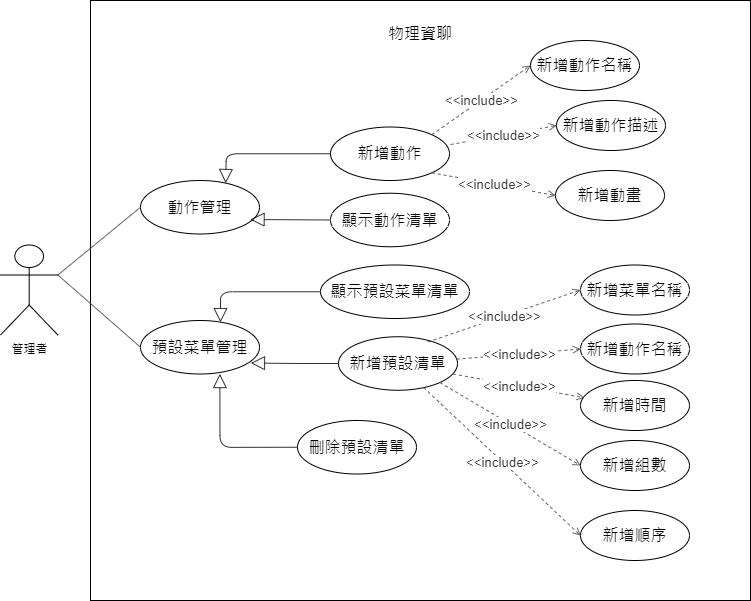

The diagram above was exported from draw.io. Its source (the exported page's mxGraphModel, read from the mxfile embedded in the PNG):
<mxGraphModel dx="1400" dy="755" grid="1" gridSize="10" guides="1" tooltips="1" connect="1" arrows="1" fold="1" page="1" pageScale="1" pageWidth="827" pageHeight="1169" math="0" shadow="0">
  <root>
    <mxCell id="0" />
    <mxCell id="1" parent="0" />
    <mxCell id="1bTlyGjdELlM87yG4-bF-1" value="" style="rounded=0;whiteSpace=wrap;html=1;fillColor=none;" vertex="1" parent="1">
      <mxGeometry x="620" y="420" width="660" height="600" as="geometry" />
    </mxCell>
    <mxCell id="1bTlyGjdELlM87yG4-bF-5" value="" style="html=1;jettySize=18;whiteSpace=wrap;fontSize=13;strokeColor=#3a414a;strokeOpacity=100;dashed=1;fixDash=1;strokeWidth=0.8;rounded=0;startArrow=none;endArrow=open;exitX=1;exitY=0.5;entryX=0;entryY=0.5;lucidId=-reSunF3wMV1;exitDx=0;exitDy=0;entryDx=0;entryDy=0;" edge="1" parent="1" target="1bTlyGjdELlM87yG4-bF-4">
      <mxGeometry width="100" height="100" relative="1" as="geometry">
        <Array as="points" />
        <mxPoint x="758.9999999999918" y="408.7550000000001" as="sourcePoint" />
        <mxPoint x="894.6400000000001" y="321.5" as="targetPoint" />
      </mxGeometry>
    </mxCell>
    <mxCell id="1bTlyGjdELlM87yG4-bF-8" value="" style="html=1;jettySize=18;whiteSpace=wrap;fontSize=13;strokeColor=#3a414a;strokeOpacity=100;dashed=1;fixDash=1;strokeWidth=0.8;rounded=0;startArrow=none;endArrow=open;exitX=1;exitY=0.5;entryX=0;entryY=0.5;lucidId=FxfSpZ4twbPD;exitDx=0;exitDy=0;entryDx=0;entryDy=0;" edge="1" parent="1" target="1bTlyGjdELlM87yG4-bF-7">
      <mxGeometry width="100" height="100" relative="1" as="geometry">
        <Array as="points" />
        <mxPoint x="969.0000000000045" y="409.7550000000001" as="sourcePoint" />
        <mxPoint x="1134.6399999999999" y="321.5" as="targetPoint" />
      </mxGeometry>
    </mxCell>
    <mxCell id="1bTlyGjdELlM87yG4-bF-11" value="" style="html=1;jettySize=18;whiteSpace=wrap;fontSize=13;strokeColor=#3a414a;strokeOpacity=100;dashed=1;fixDash=1;strokeWidth=0.8;rounded=0;startArrow=none;endArrow=open;exitX=1;exitY=0;entryX=0;entryY=0.5;lucidId=pyfS0Ufbdprq;exitDx=0;exitDy=0;entryDx=0;entryDy=0;" edge="1" parent="1" target="1bTlyGjdELlM87yG4-bF-10">
      <mxGeometry width="100" height="100" relative="1" as="geometry">
        <Array as="points" />
        <mxPoint x="1179.2477096793427" y="389.35646858981977" as="sourcePoint" />
        <mxPoint x="1374.6399999999999" y="254.5" as="targetPoint" />
      </mxGeometry>
    </mxCell>
    <mxCell id="1bTlyGjdELlM87yG4-bF-71" value="" style="html=1;jettySize=18;whiteSpace=wrap;fontSize=13;strokeColor=#3a414a;strokeOpacity=100;strokeWidth=0.8;rounded=0;startArrow=none;endArrow=none;exitX=1;exitY=0.3333333333333333;exitPerimeter=0;lucidId=-weS41BwdroP;exitDx=0;exitDy=0;entryX=0;entryY=0.5;entryDx=0;entryDy=0;" edge="1" parent="1" source="1bTlyGjdELlM87yG4-bF-75" target="1bTlyGjdELlM87yG4-bF-98">
      <mxGeometry width="100" height="100" relative="1" as="geometry">
        <Array as="points" />
        <mxPoint x="475" y="324.0100000000001" as="sourcePoint" />
        <mxPoint x="630" y="580" as="targetPoint" />
      </mxGeometry>
    </mxCell>
    <mxCell id="1bTlyGjdELlM87yG4-bF-73" value="" style="html=1;jettySize=18;whiteSpace=wrap;fontSize=13;strokeColor=#3a414a;strokeOpacity=100;strokeWidth=0.8;rounded=0;startArrow=none;endArrow=none;entryX=0;entryY=0.5;lucidId=h2eSVIKwpkiy;entryDx=0;entryDy=0;exitX=1;exitY=0.3333333333333333;exitDx=0;exitDy=0;exitPerimeter=0;" edge="1" parent="1" source="1bTlyGjdELlM87yG4-bF-75" target="1bTlyGjdELlM87yG4-bF-99">
      <mxGeometry width="100" height="100" relative="1" as="geometry">
        <Array as="points" />
        <mxPoint x="540" y="330" as="sourcePoint" />
        <mxPoint x="641.0000000000016" y="783" as="targetPoint" />
      </mxGeometry>
    </mxCell>
    <mxCell id="1bTlyGjdELlM87yG4-bF-75" value="管理者" style="shape=umlActor;verticalLabelPosition=bottom;verticalAlign=top;html=1;outlineConnect=0;" vertex="1" parent="1">
      <mxGeometry x="530" y="664.5" width="57.37" height="90" as="geometry" />
    </mxCell>
    <mxCell id="1bTlyGjdELlM87yG4-bF-85" value="" style="html=1;jettySize=18;whiteSpace=wrap;fontSize=13;strokeColor=#3a414a;strokeOpacity=100;dashed=1;fixDash=1;strokeWidth=0.8;rounded=0;startArrow=none;endArrow=open;exitX=1;exitY=1;entryX=0;entryY=0.5;lucidId=OFfSIHsDZjX1;exitDx=0;exitDy=0;entryDx=0;entryDy=0;" edge="1" parent="1" source="1bTlyGjdELlM87yG4-bF-77">
      <mxGeometry width="100" height="100" relative="1" as="geometry">
        <Array as="points" />
        <mxPoint x="951" y="1098" as="sourcePoint" />
        <mxPoint x="891.9999999999955" y="1126.75" as="targetPoint" />
      </mxGeometry>
    </mxCell>
    <mxCell id="1bTlyGjdELlM87yG4-bF-86" value="&amp;lt;&amp;lt;include&amp;gt;&amp;gt;" style="text;html=1;resizable=0;labelBackgroundColor=default;align=center;verticalAlign=middle;fontColor=#333333;fontSize=13.3;" vertex="1" parent="1bTlyGjdELlM87yG4-bF-85">
      <mxGeometry relative="1" as="geometry" />
    </mxCell>
    <mxCell id="1bTlyGjdELlM87yG4-bF-97" value="&lt;font style=&quot;font-size: 16px;&quot;&gt;物理資聊&lt;/font&gt;" style="text;html=1;strokeColor=none;fillColor=none;align=center;verticalAlign=middle;whiteSpace=wrap;rounded=0;" vertex="1" parent="1">
      <mxGeometry x="895" y="438" width="110" height="30" as="geometry" />
    </mxCell>
    <mxCell id="1bTlyGjdELlM87yG4-bF-98" value="&lt;span style=&quot;font-size: 16px;&quot;&gt;動作管理&lt;/span&gt;" style="ellipse;whiteSpace=wrap;html=1;" vertex="1" parent="1">
      <mxGeometry x="670" y="600" width="119" height="53.5" as="geometry" />
    </mxCell>
    <mxCell id="1bTlyGjdELlM87yG4-bF-99" value="&lt;span style=&quot;font-size: 16px;&quot;&gt;預設菜單管理&lt;/span&gt;" style="ellipse;whiteSpace=wrap;html=1;" vertex="1" parent="1">
      <mxGeometry x="670" y="740" width="119" height="53.5" as="geometry" />
    </mxCell>
    <mxCell id="1bTlyGjdELlM87yG4-bF-100" value="&lt;span style=&quot;font-size: 16px;&quot;&gt;新增動作&lt;/span&gt;" style="ellipse;whiteSpace=wrap;html=1;" vertex="1" parent="1">
      <mxGeometry x="860" y="546.5" width="119" height="53.5" as="geometry" />
    </mxCell>
    <mxCell id="1bTlyGjdELlM87yG4-bF-104" value="&lt;font style=&quot;font-size: 16px;&quot;&gt;顯示動作清單&lt;/font&gt;" style="ellipse;whiteSpace=wrap;html=1;" vertex="1" parent="1">
      <mxGeometry x="860" y="612.75" width="119" height="53.5" as="geometry" />
    </mxCell>
    <mxCell id="1bTlyGjdELlM87yG4-bF-107" value="&lt;font style=&quot;font-size: 16px;&quot;&gt;顯示預設菜單清單&lt;/font&gt;" style="ellipse;whiteSpace=wrap;html=1;" vertex="1" parent="1">
      <mxGeometry x="850" y="684.5" width="149" height="53.5" as="geometry" />
    </mxCell>
    <mxCell id="1bTlyGjdELlM87yG4-bF-108" value="" style="html=1;jettySize=18;whiteSpace=wrap;fontSize=13;strokeOpacity=100;strokeWidth=0.8;rounded=1;arcSize=24;edgeStyle=orthogonalEdgeStyle;startArrow=none;endArrow=block;endFill=0;endSize=12;exitX=0;exitY=0.5;entryX=0.716;entryY=0.043;entryPerimeter=0;lucidId=zJeSqU6Dl6kx;entryDx=0;entryDy=0;exitDx=0;exitDy=0;" edge="1" parent="1" source="1bTlyGjdELlM87yG4-bF-100">
      <mxGeometry width="100" height="100" relative="1" as="geometry">
        <Array as="points" />
        <mxPoint x="911.0000000000023" y="585" as="sourcePoint" />
        <mxPoint x="755.2040000000002" y="602.5505" as="targetPoint" />
      </mxGeometry>
    </mxCell>
    <mxCell id="1bTlyGjdELlM87yG4-bF-110" value="" style="html=1;jettySize=18;whiteSpace=wrap;fontSize=13;strokeOpacity=100;strokeWidth=0.8;rounded=1;arcSize=24;edgeStyle=orthogonalEdgeStyle;startArrow=none;endArrow=block;endFill=0;endSize=12;exitX=0;exitY=0.5;lucidId=zJeSqU6Dl6kx;exitDx=0;exitDy=0;" edge="1" parent="1" source="1bTlyGjdELlM87yG4-bF-104">
      <mxGeometry width="100" height="100" relative="1" as="geometry">
        <Array as="points" />
        <mxPoint x="921.0000000000023" y="595" as="sourcePoint" />
        <mxPoint x="780" y="639" as="targetPoint" />
      </mxGeometry>
    </mxCell>
    <mxCell id="1bTlyGjdELlM87yG4-bF-113" value="&lt;span style=&quot;font-size: 16px;&quot;&gt;新增預設清單&lt;br&gt;&lt;/span&gt;" style="ellipse;whiteSpace=wrap;html=1;" vertex="1" parent="1">
      <mxGeometry x="868" y="756.25" width="119" height="53.5" as="geometry" />
    </mxCell>
    <mxCell id="1bTlyGjdELlM87yG4-bF-114" value="&lt;span style=&quot;font-size: 16px;&quot;&gt;刪除預設清單&lt;br&gt;&lt;/span&gt;" style="ellipse;whiteSpace=wrap;html=1;" vertex="1" parent="1">
      <mxGeometry x="827" y="840" width="119" height="53.5" as="geometry" />
    </mxCell>
    <mxCell id="1bTlyGjdELlM87yG4-bF-115" value="" style="html=1;jettySize=18;whiteSpace=wrap;fontSize=13;strokeOpacity=100;strokeWidth=0.8;rounded=1;arcSize=24;edgeStyle=orthogonalEdgeStyle;startArrow=none;endArrow=block;endFill=0;endSize=12;lucidId=zJeSqU6Dl6kx;" edge="1" parent="1" source="1bTlyGjdELlM87yG4-bF-107" target="1bTlyGjdELlM87yG4-bF-99">
      <mxGeometry width="100" height="100" relative="1" as="geometry">
        <Array as="points">
          <mxPoint x="750" y="711" />
        </Array>
        <mxPoint x="828.2799999999982" y="692.9199999999997" as="sourcePoint" />
        <mxPoint x="750.0005625387773" y="729.5715345809032" as="targetPoint" />
      </mxGeometry>
    </mxCell>
    <mxCell id="1bTlyGjdELlM87yG4-bF-116" value="" style="html=1;jettySize=18;whiteSpace=wrap;fontSize=13;strokeOpacity=100;strokeWidth=0.8;rounded=1;arcSize=24;edgeStyle=orthogonalEdgeStyle;startArrow=none;endArrow=block;endFill=0;endSize=12;exitX=0;exitY=0.5;lucidId=zJeSqU6Dl6kx;exitDx=0;exitDy=0;entryX=0.928;entryY=0.795;entryDx=0;entryDy=0;entryPerimeter=0;" edge="1" parent="1" source="1bTlyGjdELlM87yG4-bF-113" target="1bTlyGjdELlM87yG4-bF-99">
      <mxGeometry width="100" height="100" relative="1" as="geometry">
        <Array as="points" />
        <mxPoint x="870" y="650" as="sourcePoint" />
        <mxPoint x="790" y="649" as="targetPoint" />
      </mxGeometry>
    </mxCell>
    <mxCell id="1bTlyGjdELlM87yG4-bF-117" value="" style="html=1;jettySize=18;whiteSpace=wrap;fontSize=13;strokeOpacity=100;strokeWidth=0.8;rounded=1;arcSize=24;edgeStyle=orthogonalEdgeStyle;startArrow=none;endArrow=block;endFill=0;endSize=12;exitX=0;exitY=0.5;lucidId=zJeSqU6Dl6kx;exitDx=0;exitDy=0;entryX=0.667;entryY=1;entryDx=0;entryDy=0;entryPerimeter=0;" edge="1" parent="1" source="1bTlyGjdELlM87yG4-bF-114" target="1bTlyGjdELlM87yG4-bF-99">
      <mxGeometry width="100" height="100" relative="1" as="geometry">
        <Array as="points" />
        <mxPoint x="878" y="793" as="sourcePoint" />
        <mxPoint x="790" y="793" as="targetPoint" />
      </mxGeometry>
    </mxCell>
    <mxCell id="1bTlyGjdELlM87yG4-bF-118" value="&lt;span style=&quot;font-size: 16px;&quot;&gt;新增動作名稱&lt;/span&gt;" style="ellipse;whiteSpace=wrap;html=1;" vertex="1" parent="1">
      <mxGeometry x="1060" y="460" width="109" height="50" as="geometry" />
    </mxCell>
    <mxCell id="1bTlyGjdELlM87yG4-bF-119" value="" style="html=1;jettySize=18;whiteSpace=wrap;fontSize=13;strokeColor=#3a414a;strokeOpacity=100;dashed=1;fixDash=1;strokeWidth=0.8;rounded=0;startArrow=none;endArrow=open;exitX=1;exitY=0;entryX=0;entryY=0.5;lucidId=5YeSlJG.Zbuj;exitDx=0;exitDy=0;entryDx=0;entryDy=0;" edge="1" parent="1" source="1bTlyGjdELlM87yG4-bF-100" target="1bTlyGjdELlM87yG4-bF-118">
      <mxGeometry width="100" height="100" relative="1" as="geometry">
        <Array as="points" />
        <mxPoint x="902" y="260" as="sourcePoint" />
        <mxPoint x="1040" y="374" as="targetPoint" />
      </mxGeometry>
    </mxCell>
    <mxCell id="1bTlyGjdELlM87yG4-bF-120" value="&amp;lt;&amp;lt;include&amp;gt;&amp;gt;" style="text;html=1;resizable=0;labelBackgroundColor=default;align=center;verticalAlign=middle;fontColor=#333333;fontSize=13.3;" vertex="1" parent="1bTlyGjdELlM87yG4-bF-119">
      <mxGeometry relative="1" as="geometry" />
    </mxCell>
    <mxCell id="1bTlyGjdELlM87yG4-bF-121" value="&lt;span style=&quot;font-size: 16px;&quot;&gt;新增動作描述&lt;/span&gt;" style="ellipse;whiteSpace=wrap;html=1;" vertex="1" parent="1">
      <mxGeometry x="1086" y="520" width="109" height="50" as="geometry" />
    </mxCell>
    <mxCell id="1bTlyGjdELlM87yG4-bF-122" value="" style="html=1;jettySize=18;whiteSpace=wrap;fontSize=13;strokeColor=#3a414a;strokeOpacity=100;dashed=1;fixDash=1;strokeWidth=0.8;rounded=0;startArrow=none;endArrow=open;entryX=0;entryY=0.5;lucidId=5YeSlJG.Zbuj;entryDx=0;entryDy=0;" edge="1" parent="1" target="1bTlyGjdELlM87yG4-bF-121">
      <mxGeometry width="100" height="100" relative="1" as="geometry">
        <Array as="points" />
        <mxPoint x="980" y="564" as="sourcePoint" />
        <mxPoint x="1070" y="495" as="targetPoint" />
      </mxGeometry>
    </mxCell>
    <mxCell id="1bTlyGjdELlM87yG4-bF-123" value="&amp;lt;&amp;lt;include&amp;gt;&amp;gt;" style="text;html=1;resizable=0;labelBackgroundColor=default;align=center;verticalAlign=middle;fontColor=#333333;fontSize=13.3;" vertex="1" parent="1bTlyGjdELlM87yG4-bF-122">
      <mxGeometry relative="1" as="geometry" />
    </mxCell>
    <mxCell id="1bTlyGjdELlM87yG4-bF-124" value="&lt;span style=&quot;font-size: 16px;&quot;&gt;新增動畫&lt;/span&gt;" style="ellipse;whiteSpace=wrap;html=1;" vertex="1" parent="1">
      <mxGeometry x="1085" y="590" width="109" height="50" as="geometry" />
    </mxCell>
    <mxCell id="1bTlyGjdELlM87yG4-bF-125" value="" style="html=1;jettySize=18;whiteSpace=wrap;fontSize=13;strokeColor=#3a414a;strokeOpacity=100;dashed=1;fixDash=1;strokeWidth=0.8;rounded=0;startArrow=none;endArrow=open;entryX=0;entryY=0.5;lucidId=5YeSlJG.Zbuj;entryDx=0;entryDy=0;exitX=1;exitY=1;exitDx=0;exitDy=0;" edge="1" parent="1" source="1bTlyGjdELlM87yG4-bF-100" target="1bTlyGjdELlM87yG4-bF-124">
      <mxGeometry width="100" height="100" relative="1" as="geometry">
        <Array as="points" />
        <mxPoint x="990" y="574" as="sourcePoint" />
        <mxPoint x="1096" y="555" as="targetPoint" />
      </mxGeometry>
    </mxCell>
    <mxCell id="1bTlyGjdELlM87yG4-bF-126" value="&amp;lt;&amp;lt;include&amp;gt;&amp;gt;" style="text;html=1;resizable=0;labelBackgroundColor=default;align=center;verticalAlign=middle;fontColor=#333333;fontSize=13.3;" vertex="1" parent="1bTlyGjdELlM87yG4-bF-125">
      <mxGeometry relative="1" as="geometry" />
    </mxCell>
    <mxCell id="1bTlyGjdELlM87yG4-bF-127" value="&lt;span style=&quot;font-size: 16px;&quot;&gt;新增菜單名稱&lt;/span&gt;" style="ellipse;whiteSpace=wrap;html=1;" vertex="1" parent="1">
      <mxGeometry x="1110" y="684.5" width="109" height="50" as="geometry" />
    </mxCell>
    <mxCell id="1bTlyGjdELlM87yG4-bF-128" value="" style="html=1;jettySize=18;whiteSpace=wrap;fontSize=13;strokeColor=#3a414a;strokeOpacity=100;dashed=1;fixDash=1;strokeWidth=0.8;rounded=0;startArrow=none;endArrow=open;exitX=0.751;exitY=0.098;entryX=0;entryY=0.5;lucidId=5YeSlJG.Zbuj;exitDx=0;exitDy=0;entryDx=0;entryDy=0;exitPerimeter=0;" edge="1" parent="1" source="1bTlyGjdELlM87yG4-bF-113" target="1bTlyGjdELlM87yG4-bF-127">
      <mxGeometry width="100" height="100" relative="1" as="geometry">
        <Array as="points" />
        <mxPoint x="988" y="756.25" as="sourcePoint" />
        <mxPoint x="1086" y="687.25" as="targetPoint" />
      </mxGeometry>
    </mxCell>
    <mxCell id="1bTlyGjdELlM87yG4-bF-129" value="&amp;lt;&amp;lt;include&amp;gt;&amp;gt;" style="text;html=1;resizable=0;labelBackgroundColor=default;align=center;verticalAlign=middle;fontColor=#333333;fontSize=13.3;" vertex="1" parent="1bTlyGjdELlM87yG4-bF-128">
      <mxGeometry relative="1" as="geometry" />
    </mxCell>
    <mxCell id="1bTlyGjdELlM87yG4-bF-130" value="&lt;span style=&quot;font-size: 16px;&quot;&gt;新增動作名稱&lt;/span&gt;" style="ellipse;whiteSpace=wrap;html=1;" vertex="1" parent="1">
      <mxGeometry x="1110" y="743.5" width="109" height="50" as="geometry" />
    </mxCell>
    <mxCell id="1bTlyGjdELlM87yG4-bF-131" value="" style="html=1;jettySize=18;whiteSpace=wrap;fontSize=13;strokeColor=#3a414a;strokeOpacity=100;dashed=1;fixDash=1;strokeWidth=0.8;rounded=0;startArrow=none;endArrow=open;entryX=0;entryY=0.5;lucidId=5YeSlJG.Zbuj;entryDx=0;entryDy=0;" edge="1" parent="1" source="1bTlyGjdELlM87yG4-bF-113" target="1bTlyGjdELlM87yG4-bF-130">
      <mxGeometry width="100" height="100" relative="1" as="geometry">
        <Array as="points" />
        <mxPoint x="967" y="771" as="sourcePoint" />
        <mxPoint x="1120" y="725" as="targetPoint" />
      </mxGeometry>
    </mxCell>
    <mxCell id="1bTlyGjdELlM87yG4-bF-132" value="&amp;lt;&amp;lt;include&amp;gt;&amp;gt;" style="text;html=1;resizable=0;labelBackgroundColor=default;align=center;verticalAlign=middle;fontColor=#333333;fontSize=13.3;" vertex="1" parent="1bTlyGjdELlM87yG4-bF-131">
      <mxGeometry relative="1" as="geometry" />
    </mxCell>
    <mxCell id="1bTlyGjdELlM87yG4-bF-133" value="&lt;span style=&quot;font-size: 16px;&quot;&gt;新增時間&lt;/span&gt;" style="ellipse;whiteSpace=wrap;html=1;" vertex="1" parent="1">
      <mxGeometry x="1110" y="800" width="109" height="50" as="geometry" />
    </mxCell>
    <mxCell id="1bTlyGjdELlM87yG4-bF-134" value="" style="html=1;jettySize=18;whiteSpace=wrap;fontSize=13;strokeColor=#3a414a;strokeOpacity=100;dashed=1;fixDash=1;strokeWidth=0.8;rounded=0;startArrow=none;endArrow=open;lucidId=5YeSlJG.Zbuj;exitX=0.963;exitY=0.696;exitDx=0;exitDy=0;exitPerimeter=0;entryX=0.036;entryY=0.345;entryDx=0;entryDy=0;entryPerimeter=0;" edge="1" parent="1" source="1bTlyGjdELlM87yG4-bF-113" target="1bTlyGjdELlM87yG4-bF-133">
      <mxGeometry width="100" height="100" relative="1" as="geometry">
        <Array as="points" />
        <mxPoint x="997" y="793" as="sourcePoint" />
        <mxPoint x="1120" y="850" as="targetPoint" />
      </mxGeometry>
    </mxCell>
    <mxCell id="1bTlyGjdELlM87yG4-bF-135" value="&amp;lt;&amp;lt;include&amp;gt;&amp;gt;" style="text;html=1;resizable=0;labelBackgroundColor=default;align=center;verticalAlign=middle;fontColor=#333333;fontSize=13.3;" vertex="1" parent="1bTlyGjdELlM87yG4-bF-134">
      <mxGeometry relative="1" as="geometry" />
    </mxCell>
    <mxCell id="1bTlyGjdELlM87yG4-bF-136" value="&lt;span style=&quot;font-size: 16px;&quot;&gt;新增組數&lt;/span&gt;" style="ellipse;whiteSpace=wrap;html=1;" vertex="1" parent="1">
      <mxGeometry x="1110" y="860" width="109" height="50" as="geometry" />
    </mxCell>
    <mxCell id="1bTlyGjdELlM87yG4-bF-137" value="" style="html=1;jettySize=18;whiteSpace=wrap;fontSize=13;strokeColor=#3a414a;strokeOpacity=100;dashed=1;fixDash=1;strokeWidth=0.8;rounded=0;startArrow=none;endArrow=open;lucidId=5YeSlJG.Zbuj;exitX=1;exitY=1;exitDx=0;exitDy=0;entryX=0;entryY=0.5;entryDx=0;entryDy=0;" edge="1" parent="1" source="1bTlyGjdELlM87yG4-bF-113" target="1bTlyGjdELlM87yG4-bF-136">
      <mxGeometry width="100" height="100" relative="1" as="geometry">
        <Array as="points" />
        <mxPoint x="993" y="803" as="sourcePoint" />
        <mxPoint x="1124" y="827" as="targetPoint" />
      </mxGeometry>
    </mxCell>
    <mxCell id="1bTlyGjdELlM87yG4-bF-138" value="&amp;lt;&amp;lt;include&amp;gt;&amp;gt;" style="text;html=1;resizable=0;labelBackgroundColor=default;align=center;verticalAlign=middle;fontColor=#333333;fontSize=13.3;" vertex="1" parent="1bTlyGjdELlM87yG4-bF-137">
      <mxGeometry relative="1" as="geometry" />
    </mxCell>
    <mxCell id="1bTlyGjdELlM87yG4-bF-139" value="&lt;span style=&quot;font-size: 16px;&quot;&gt;新增順序&lt;/span&gt;" style="ellipse;whiteSpace=wrap;html=1;" vertex="1" parent="1">
      <mxGeometry x="1110" y="930" width="109" height="50" as="geometry" />
    </mxCell>
    <mxCell id="1bTlyGjdELlM87yG4-bF-141" value="" style="html=1;jettySize=18;whiteSpace=wrap;fontSize=13;strokeColor=#3a414a;strokeOpacity=100;dashed=1;fixDash=1;strokeWidth=0.8;rounded=0;startArrow=none;endArrow=open;lucidId=5YeSlJG.Zbuj;exitX=0.715;exitY=0.948;exitDx=0;exitDy=0;entryX=0;entryY=0.5;entryDx=0;entryDy=0;exitPerimeter=0;" edge="1" parent="1" source="1bTlyGjdELlM87yG4-bF-113" target="1bTlyGjdELlM87yG4-bF-139">
      <mxGeometry width="100" height="100" relative="1" as="geometry">
        <Array as="points" />
        <mxPoint x="980" y="812" as="sourcePoint" />
        <mxPoint x="1120" y="895" as="targetPoint" />
      </mxGeometry>
    </mxCell>
    <mxCell id="1bTlyGjdELlM87yG4-bF-142" value="&amp;lt;&amp;lt;include&amp;gt;&amp;gt;" style="text;html=1;resizable=0;labelBackgroundColor=default;align=center;verticalAlign=middle;fontColor=#333333;fontSize=13.3;" vertex="1" parent="1bTlyGjdELlM87yG4-bF-141">
      <mxGeometry relative="1" as="geometry" />
    </mxCell>
  </root>
</mxGraphModel>